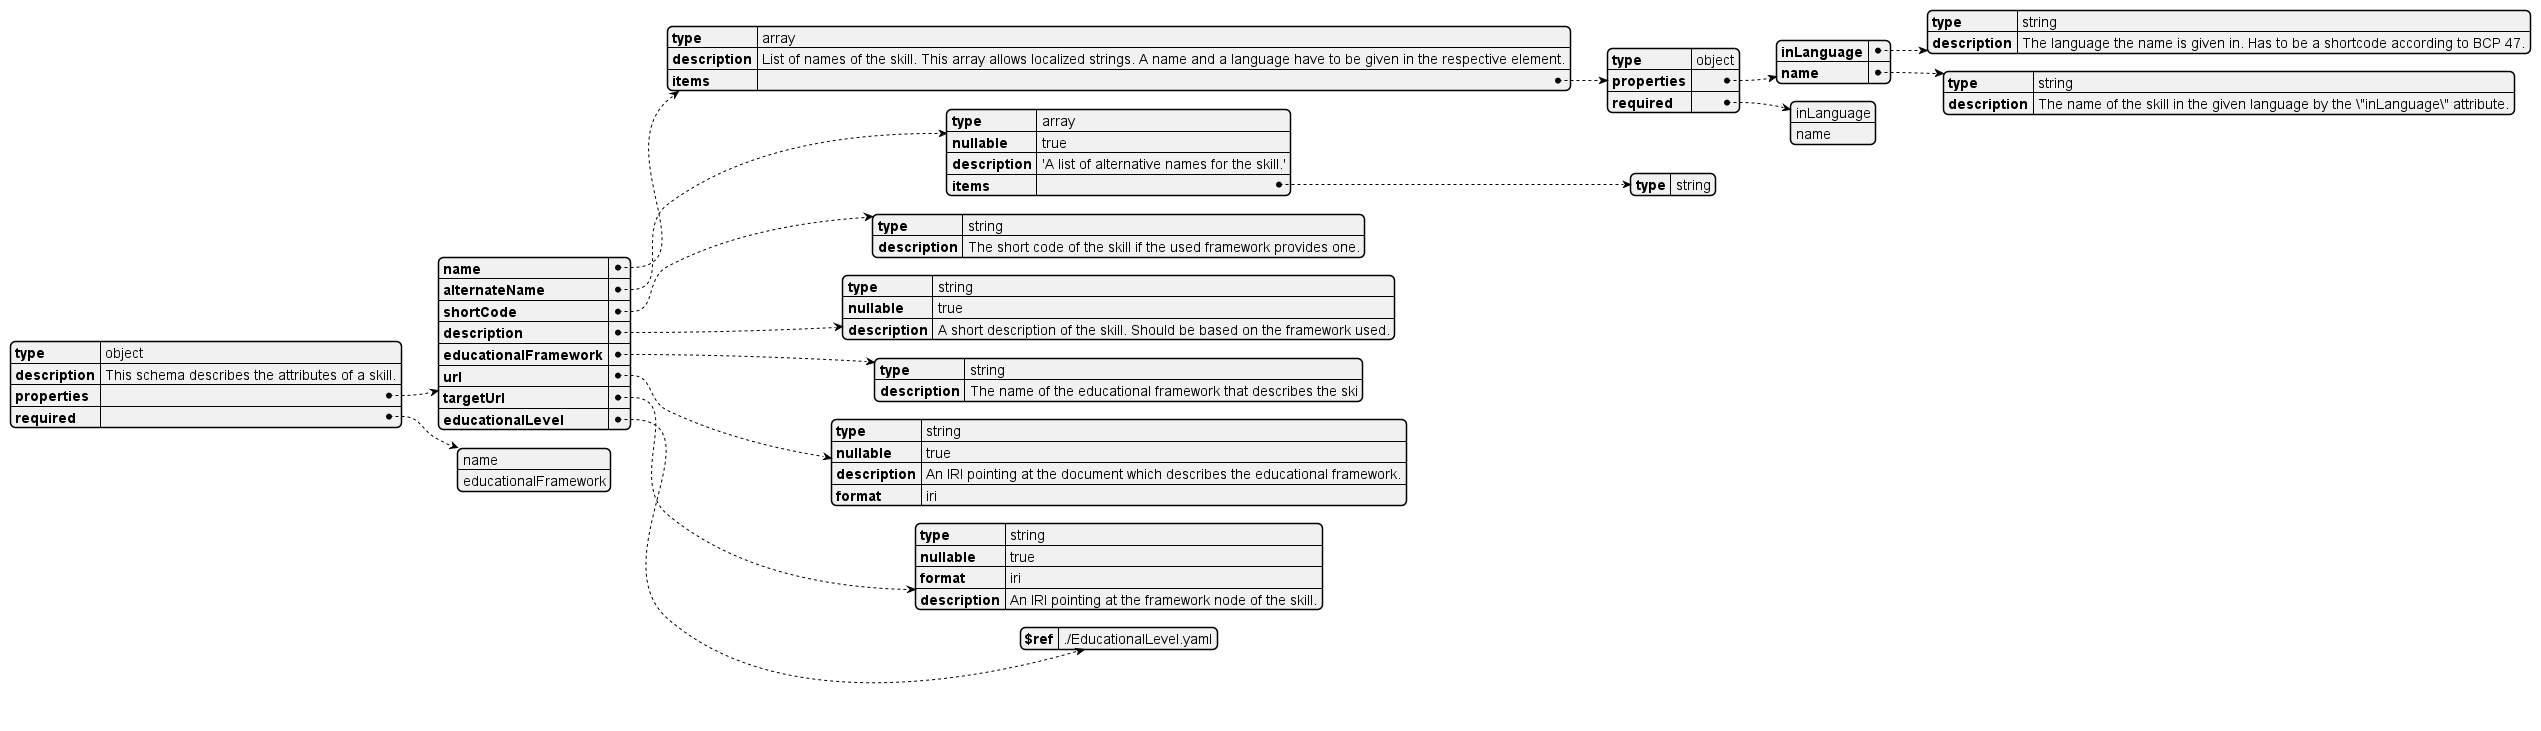

The diagram above was rendered by PlantUML. Its source (embedded in the PNG):
@startyaml

type: object
description: This schema describes the attributes of a skill.
properties:
	name:
		type: array
		description: List of names of the skill. This array allows localized strings. A name and a language have to be given in the respective element.
		items:
			type: object
			properties:
				inLanguage:
					type: string
					description: The language the name is given in. Has to be a shortcode according to BCP 47.
				name:
					type: string
					description: The name of the skill in the given language by the \"inLanguage\" attribute.
			required:
			- inLanguage
			- name
	alternateName:
		type: array
		nullable: true
		description: 'A list of alternative names for the skill.'
		items:
			type: string
	shortCode:
		type: string
		description: The short code of the skill if the used framework provides one.
	description:
		type: string
		nullable: true
		description: A short description of the skill. Should be based on the framework used.
	educationalFramework:
		type: string
		description: The name of the educational framework that describes the ski
	url:
		type: string
		nullable: true
		description: An IRI pointing at the document which describes the educational framework.
		format: iri
	targetUrl:
		type: string
		nullable: true
		format: iri
		description: An IRI pointing at the framework node of the skill.
	educationalLevel:
		$ref: ./EducationalLevel.yaml
required:
- name
- educationalFramework

@endyaml